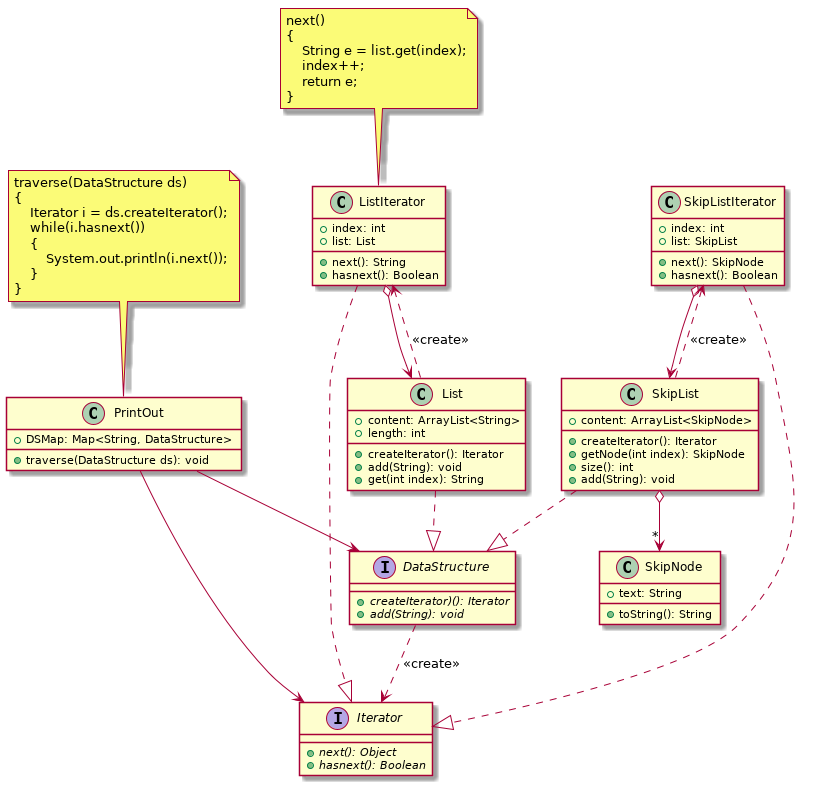

The diagram above was rendered by PlantUML. Its source (embedded in the PNG):
@startuml

class PrintOut {
    {field} + DSMap: Map<String, DataStructure>
    {method} + traverse(DataStructure ds): void
}

class List {
    {field} + content: ArrayList<String>
    {field} + length: int
    {method} + createIterator(): Iterator
    {method} + add(String): void
    {method} + get(int index): String

}

class SkipList {
    {field} + content: ArrayList<SkipNode>
    {method} + createIterator(): Iterator
    {method} + getNode(int index): SkipNode
    {method} + size(): int
    {method} + add(String): void
}

class SkipNode {
    {field} + text: String
    {method} + toString(): String
}

interface DataStructure {
    {abstract} + createIterator)(): Iterator
    {abstract} + add(String): void
}

interface Iterator {
    {abstract} + next(): Object
    {abstract} + hasnext(): Boolean
}

class ListIterator {
    {field} + index: int
    {field} + list: List
    {method} + next(): String
    {method} + hasnext(): Boolean
}

class SkipListIterator {
    {field} + index: int
    {field} + list: SkipList
    {method} + next(): SkipNode
    {method} + hasnext(): Boolean
}

note as N1
traverse(DataStructure ds)
{
    Iterator i = ds.createIterator();
    while(i.hasnext())
    {
        System.out.println(i.next());
    }
}
endnote

note as N2
next()
{
    String e = list.get(index);
    index++;
    return e;
}
endnote

N1 .. PrintOut
N2 .. ListIterator

PrintOut --> Iterator
PrintOut --> DataStructure
DataStructure ..> Iterator: <<create>>
List ..|> DataStructure
SkipList ..|> DataStructure
SkipList o--> "*" SkipNode
SkipListIterator ..|> Iterator
ListIterator ..|> Iterator
SkipListIterator o--> SkipList
ListIterator o--> List
SkipList ..> SkipListIterator: <<create>>
List ..> ListIterator: <<create>>

@enduml